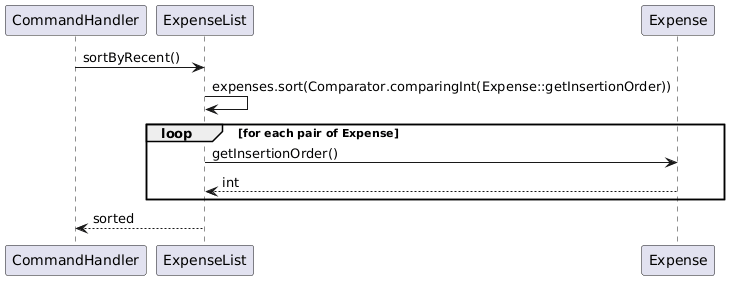

The diagram above was rendered by PlantUML. Its source (embedded in the PNG):
@startuml
participant CommandHandler
participant ExpenseList
participant Expense

CommandHandler -> ExpenseList : sortByRecent()
ExpenseList -> ExpenseList : expenses.sort(Comparator.comparingInt(Expense::getInsertionOrder))
loop for each pair of Expense
    ExpenseList -> Expense : getInsertionOrder()
    Expense --> ExpenseList : int
end
ExpenseList --> CommandHandler : sorted
@enduml